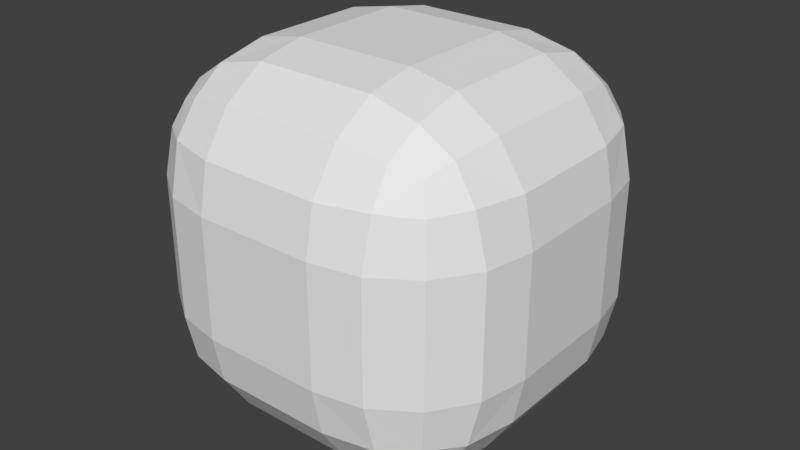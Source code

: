 # Source: CubeRounded.blend  (saved by Blender 2.79.0; exported with 4.5.12 LTS)
import bpy
from mathutils import Matrix  # noqa: F401  (used for matrix-valued properties, if any)

bpy.ops.wm.read_factory_settings(use_empty=True)
scene = bpy.context.scene
scene.name = 'Scene'

# ---- collections
col_collection_1 = bpy.data.collections.new('Collection 1'); scene.collection.children.link(col_collection_1)

# ---- world
world_world = bpy.data.worlds.new('World'); scene.world = world_world
world_world.color = (0.05088, 0.05088, 0.05088)
world_world.use_sun_shadow = False
world_world.sun_shadow_jitter_overblur = 0.0
world_world.cycles.sampling_method = 'MANUAL'

# ---- meshes
me_cube_001 = bpy.data.meshes.new('Cube.001')
me_cube_001.from_pydata([(-0.163, 7.125e-09, 0.163), (-0.163, 0.337, 0.5), (-0.5, 0.337, 0.163), (-0.163, 0.02565, 0.292), (-0.163, 0.09871, 0.4013), (-0.292, 0.02565, 0.163), (-0.2952, 0.05661, 0.2952), (-0.2885, 0.1158, 0.3842), (-0.3576, 0.1424, 0.3576), (-0.292, 0.337, 0.4743), (-0.4013, 0.337, 0.4013), (-0.163, 0.208, 0.4743), (-0.2952, 0.2048, 0.4434), (-0.3842, 0.2115, 0.3842), (-0.4743, 0.208, 0.163), (-0.4013, 0.09871, 0.163), (-0.4743, 0.337, 0.292), (-0.4434, 0.2048, 0.2952), (-0.3842, 0.1158, 0.2885), (-0.163, 0.663, 0.5), (-0.163, 1.0, 0.163), (-0.5, 0.663, 0.163), (-0.163, 0.792, 0.4743), (-0.163, 0.9013, 0.4013), (-0.292, 0.663, 0.4743), (-0.2952, 0.7952, 0.4434), (-0.2885, 0.8842, 0.3842), (-0.3576, 0.8576, 0.3576), (-0.292, 0.9743, 0.163), (-0.4013, 0.9013, 0.163), (-0.163, 0.9743, 0.292), (-0.2952, 0.9434, 0.2952), (-0.3842, 0.8842, 0.2885), (-0.4743, 0.663, 0.292), (-0.4013, 0.663, 0.4013), (-0.4743, 0.792, 0.163), (-0.4434, 0.7952, 0.2952), (-0.3842, 0.7885, 0.3842), (-0.163, -7.125e-09, -0.163), (-0.5, 0.337, -0.163), (-0.163, 0.337, -0.5), (-0.292, 0.02565, -0.163), (-0.4013, 0.09871, -0.163), (-0.163, 0.02565, -0.292), (-0.2952, 0.05661, -0.2952), (-0.3842, 0.1158, -0.2885), (-0.3576, 0.1424, -0.3576), (-0.4743, 0.337, -0.292), (-0.4013, 0.337, -0.4013), (-0.4743, 0.208, -0.163), (-0.4434, 0.2048, -0.2952), (-0.3842, 0.2115, -0.3842), (-0.163, 0.208, -0.4743), (-0.163, 0.09871, -0.4013), (-0.292, 0.337, -0.4743), (-0.2952, 0.2048, -0.4434), (-0.2885, 0.1158, -0.3842), (-0.163, 1.0, -0.163), (-0.163, 0.663, -0.5), (-0.5, 0.663, -0.163), (-0.163, 0.9743, -0.292), (-0.163, 0.9013, -0.4013), (-0.292, 0.9743, -0.163), (-0.2952, 0.9434, -0.2952), (-0.2885, 0.8842, -0.3842), (-0.3576, 0.8576, -0.3576), (-0.292, 0.663, -0.4743), (-0.4013, 0.663, -0.4013), (-0.163, 0.792, -0.4743), (-0.2952, 0.7952, -0.4434), (-0.3842, 0.7885, -0.3842), (-0.4743, 0.792, -0.163), (-0.4013, 0.9013, -0.163), (-0.4743, 0.663, -0.292), (-0.4434, 0.7952, -0.2952), (-0.3842, 0.8842, -0.2885), (0.163, 7.125e-09, 0.163), (0.5, 0.337, 0.163), (0.163, 0.337, 0.5), (0.292, 0.02565, 0.163), (0.4013, 0.09871, 0.163), (0.163, 0.02565, 0.292), (0.2952, 0.05661, 0.2952), (0.3842, 0.1158, 0.2885), (0.3576, 0.1424, 0.3576), (0.4743, 0.337, 0.292), (0.4013, 0.337, 0.4013), (0.4743, 0.208, 0.163), (0.4434, 0.2048, 0.2952), (0.3842, 0.2115, 0.3842), (0.163, 0.208, 0.4743), (0.163, 0.09871, 0.4013), (0.292, 0.337, 0.4743), (0.2952, 0.2048, 0.4434), (0.2885, 0.1158, 0.3842), (0.163, 1.0, 0.163), (0.163, 0.663, 0.5), (0.5, 0.663, 0.163), (0.163, 0.9743, 0.292), (0.163, 0.9013, 0.4013), (0.292, 0.9743, 0.163), (0.2952, 0.9434, 0.2952), (0.2885, 0.8842, 0.3842), (0.3576, 0.8576, 0.3576), (0.292, 0.663, 0.4743), (0.4013, 0.663, 0.4013), (0.163, 0.792, 0.4743), (0.2952, 0.7952, 0.4434), (0.3842, 0.7885, 0.3842), (0.4743, 0.792, 0.163), (0.4013, 0.9013, 0.163), (0.4743, 0.663, 0.292), (0.4434, 0.7952, 0.2952), (0.3842, 0.8842, 0.2885), (0.163, -7.125e-09, -0.163), (0.163, 0.337, -0.5), (0.5, 0.337, -0.163), (0.163, 0.02565, -0.292), (0.163, 0.09871, -0.4013), (0.292, 0.02565, -0.163), (0.2952, 0.05661, -0.2952), (0.2885, 0.1158, -0.3842), (0.3576, 0.1424, -0.3576), (0.292, 0.337, -0.4743), (0.4013, 0.337, -0.4013), (0.163, 0.208, -0.4743), (0.2952, 0.2048, -0.4434), (0.3842, 0.2115, -0.3842), (0.4743, 0.208, -0.163), (0.4013, 0.09871, -0.163), (0.4743, 0.337, -0.292), (0.4434, 0.2048, -0.2952), (0.3842, 0.1158, -0.2885), (0.163, 1.0, -0.163), (0.5, 0.663, -0.163), (0.163, 0.663, -0.5), (0.292, 0.9743, -0.163), (0.4013, 0.9013, -0.163), (0.163, 0.9743, -0.292), (0.2952, 0.9434, -0.2952), (0.3842, 0.8842, -0.2885), (0.3576, 0.8576, -0.3576), (0.4743, 0.663, -0.292), (0.4013, 0.663, -0.4013), (0.4743, 0.792, -0.163), (0.4434, 0.7952, -0.2952), (0.3842, 0.7885, -0.3842), (0.163, 0.792, -0.4743), (0.163, 0.9013, -0.4013), (0.292, 0.663, -0.4743), (0.2952, 0.7952, -0.4434), (0.2885, 0.8842, -0.3842)], [], [(78, 96, 19, 1), (116, 134, 97, 77), (133, 57, 20, 95), (2, 21, 59, 39), (40, 58, 135, 115), (0, 3, 6, 5), (3, 4, 7, 6), (5, 6, 18, 15), (6, 7, 8, 18), (1, 9, 12, 11), (9, 10, 13, 12), (11, 12, 7, 4), (12, 13, 8, 7), (2, 14, 17, 16), (14, 15, 18, 17), (16, 17, 13, 10), (17, 18, 8, 13), (19, 22, 25, 24), (22, 23, 26, 25), (24, 25, 37, 34), (25, 26, 27, 37), (20, 28, 31, 30), (28, 29, 32, 31), (30, 31, 26, 23), (31, 32, 27, 26), (21, 33, 36, 35), (33, 34, 37, 36), (35, 36, 32, 29), (36, 37, 27, 32), (38, 41, 44, 43), (41, 42, 45, 44), (43, 44, 56, 53), (44, 45, 46, 56), (39, 47, 50, 49), (47, 48, 51, 50), (49, 50, 45, 42), (50, 51, 46, 45), (40, 52, 55, 54), (52, 53, 56, 55), (54, 55, 51, 48), (55, 56, 46, 51), (57, 60, 63, 62), (60, 61, 64, 63), (62, 63, 75, 72), (63, 64, 65, 75), (58, 66, 69, 68), (66, 67, 70, 69), (68, 69, 64, 61), (69, 70, 65, 64), (59, 71, 74, 73), (71, 72, 75, 74), (73, 74, 70, 67), (74, 75, 65, 70), (76, 79, 82, 81), (79, 80, 83, 82), (81, 82, 94, 91), (82, 83, 84, 94), (77, 85, 88, 87), (85, 86, 89, 88), (87, 88, 83, 80), (88, 89, 84, 83), (78, 90, 93, 92), (90, 91, 94, 93), (92, 93, 89, 86), (93, 94, 84, 89), (95, 98, 101, 100), (98, 99, 102, 101), (100, 101, 113, 110), (101, 102, 103, 113), (96, 104, 107, 106), (104, 105, 108, 107), (106, 107, 102, 99), (107, 108, 103, 102), (97, 109, 112, 111), (109, 110, 113, 112), (111, 112, 108, 105), (112, 113, 103, 108), (114, 117, 120, 119), (117, 118, 121, 120), (119, 120, 132, 129), (120, 121, 122, 132), (115, 123, 126, 125), (123, 124, 127, 126), (125, 126, 121, 118), (126, 127, 122, 121), (116, 128, 131, 130), (128, 129, 132, 131), (130, 131, 127, 124), (131, 132, 122, 127), (133, 136, 139, 138), (136, 137, 140, 139), (138, 139, 151, 148), (139, 140, 141, 151), (134, 142, 145, 144), (142, 143, 146, 145), (144, 145, 140, 137), (145, 146, 141, 140), (135, 147, 150, 149), (147, 148, 151, 150), (149, 150, 146, 143), (150, 151, 141, 146), (38, 0, 5, 41), (41, 5, 15, 42), (42, 15, 14, 49), (49, 14, 2, 39), (1, 19, 24, 9), (9, 24, 34, 10), (10, 34, 33, 16), (16, 33, 21, 2), (20, 57, 62, 28), (28, 62, 72, 29), (29, 72, 71, 35), (35, 71, 59, 21), (58, 40, 54, 66), (66, 54, 48, 67), (67, 48, 47, 73), (73, 47, 39, 59), (114, 38, 43, 117), (117, 43, 53, 118), (118, 53, 52, 125), (125, 52, 40, 115), (57, 133, 138, 60), (60, 138, 148, 61), (61, 148, 147, 68), (68, 147, 135, 58), (134, 116, 130, 142), (142, 130, 124, 143), (143, 124, 123, 149), (149, 123, 115, 135), (76, 114, 119, 79), (79, 119, 129, 80), (80, 129, 128, 87), (87, 128, 116, 77), (133, 95, 100, 136), (136, 100, 110, 137), (137, 110, 109, 144), (144, 109, 97, 134), (96, 78, 92, 104), (104, 92, 86, 105), (105, 86, 85, 111), (111, 85, 77, 97), (0, 76, 81, 3), (3, 81, 91, 4), (4, 91, 90, 11), (11, 90, 78, 1), (95, 20, 30, 98), (98, 30, 23, 99), (99, 23, 22, 106), (106, 22, 19, 96), (38, 114, 76, 0)])
me_cube_001.use_remesh_preserve_volume = False
me_cube_001.use_remesh_preserve_attributes = False
me_cube_001.use_mirror_vertex_groups = False
me_cube_001.update()

# ---- objects
ob_cube = bpy.data.objects.new('Cube', me_cube_001)

# ---- transforms, parenting, visibility, modifiers, constraints
ob_cube.location = (0.0, 0.0, 0.0)
ob_cube.lineart.crease_threshold = 0.0

# ---- collection membership
col_collection_1.objects.link(ob_cube)

# ---- scene / render settings (as saved in the file)
scene.frame_start = 1; scene.frame_end = 250; scene.frame_set(1)
scene.render.engine = 'BLENDER_EEVEE_NEXT'
scene.render.resolution_percentage = 50
scene.render.dither_intensity = 0.0
scene.cycles.use_denoising = False
scene.cycles.samples = 128
scene.cycles.sampling_pattern = 'TABULATED_SOBOL'
scene.cycles.use_adaptive_sampling = False
scene.cycles.use_light_tree = False
scene.cycles.blur_glossy = 0.0
scene.cycles.sample_clamp_indirect = 0.0
scene.view_settings.view_transform = 'Standard'
bpy.context.view_layer.update()

# ---- added for rendering (the .blend has no active camera and no usable light): camera, sun
cam_auto = bpy.data.cameras.new('AutoCamera')
cam_auto.lens = 50.0
cam_auto.sensor_width = 36.0
cam_auto.clip_end = 1000.0
ob_auto_camera = bpy.data.objects.new('AutoCamera', cam_auto)
scene.collection.objects.link(ob_auto_camera)
ob_auto_camera.location = (1.60254, -1.42304, 1.28203)
ob_auto_camera.rotation_euler = (1.09748, -7.21219e-08, 0.694738)
scene.camera = ob_auto_camera
light_auto_sun = bpy.data.lights.new('AutoSun', 'SUN')
light_auto_sun.energy = 3.0
light_auto_sun.angle = 0.0523599
ob_auto_sun = bpy.data.objects.new('AutoSun', light_auto_sun)
scene.collection.objects.link(ob_auto_sun)
ob_auto_sun.rotation_euler = (0.872665, 0.174533, 0.523599)
bpy.context.view_layer.update()
